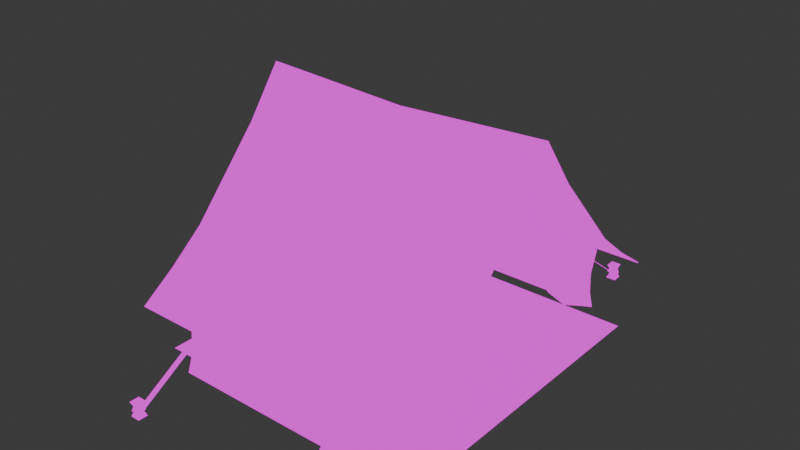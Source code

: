 # Source: Tent.blend  (saved by Blender 4.2.66; exported with 4.5.12 LTS)
import bpy
from mathutils import Matrix  # noqa: F401  (used for matrix-valued properties, if any)

bpy.ops.wm.read_factory_settings(use_empty=True)
scene = bpy.context.scene
scene.name = 'Scene'

# ---- collections
col_collection = bpy.data.collections.new('Collection'); scene.collection.children.link(col_collection)

# ---- images (referenced by path relative to the original .blend; pixels are not part of the script)
import os
ASSET_DIR = os.environ.get("B2B_ASSET_DIR", "")  # directory of the original .blend (textures are referenced by path, not embedded)
HERE = os.path.dirname(os.path.abspath(__file__))  # packed textures are extracted next to this script under _unpacked/

def load_image(name, relpath, width, height, colorspace="sRGB"):
    """Load a texture the original file referenced (path relative to the .blend, or extracted next to this script)."""
    p = next((c for c in (os.path.join(HERE, relpath), os.path.join(ASSET_DIR, relpath)) if relpath and os.path.exists(c)), "")
    if p:
        img = bpy.data.images.load(p, check_existing=True)
        img.name = name
    else:  # same state as the original file: an image datablock whose file is absent (Cycles renders it pink)
        img = bpy.data.images.new(name, width, height)
        img.source = "FILE"
        img.filepath = "//" + (relpath or name)
    img.colorspace_settings.name = colorspace
    return img
img_tent_png = load_image('Tent.png', 'Tent.png', 1024, 1024, 'sRGB')

# ---- materials (node trees are filled in below, after node groups)
mat_tent = bpy.data.materials.new('Tent')

# ---- node groups
ng_smooth_by_angle = bpy.data.node_groups.new('Smooth by Angle', 'GeometryNodeTree')
_s = ng_smooth_by_angle.interface.new_socket(name='Mesh', in_out='OUTPUT', socket_type='NodeSocketGeometry')
_s = ng_smooth_by_angle.interface.new_socket(name='Mesh', in_out='INPUT', socket_type='NodeSocketGeometry')
_s = ng_smooth_by_angle.interface.new_socket(name='Angle', in_out='INPUT', socket_type='NodeSocketFloat')
_s.subtype = 'ANGLE'
_s.default_value = 0.5236
_s.min_value = 0.0
_s.max_value = 3.142
_s.description = 'Maximum face angle for smooth edges'
_s = ng_smooth_by_angle.interface.new_socket(name='Ignore Sharpness', in_out='INPUT', socket_type='NodeSocketBool')
_s.force_non_field = True
ng_smooth_by_angle.description = 'Set the sharpness of mesh edges based on the angle between the neighboring faces'
ng_smooth_by_angle.is_modifier = True
_N = ng_smooth_by_angle.nodes; _L = ng_smooth_by_angle.links
n0 = _N.new('GeometryNodeSetShadeSmooth'); n0.name = 'Set Shade Smooth'; n0.location = (120, -80)
n0.domain = 'EDGE'
n1 = _N.new('GeometryNodeSetShadeSmooth'); n1.name = 'Set Shade Smooth.001'; n1.location = (300, -80)
n2 = _N.new('NodeGroupOutput'); n2.name = 'Group Output'; n2.location = (480, -80)
n3 = _N.new('GeometryNodeInputMeshEdgeAngle'); n3.name = 'Edge Angle'; n3.location = (-440, -240)
n4 = _N.new('NodeGroupInput'); n4.name = 'Group Input'; n4.location = (-80, -80)
n5 = _N.new('GeometryNodeInputEdgeSmooth'); n5.name = 'Is Edge Smooth'; n5.location = (-260, -120)
n6 = _N.new('GeometryNodeInputShadeSmooth'); n6.name = 'Is Shade Smooth'; n6.location = (-440, -397)
n7 = _N.new('FunctionNodeCompare'); n7.name = 'Compare'; n7.location = (-260, -260)
n7.operation = 'LESS_EQUAL'
n7.inputs[6].default_value = (0.0, 0.0, 0.0, 0.0)
n7.inputs[7].default_value = (0.0, 0.0, 0.0, 0.0)
n8 = _N.new('FunctionNodeBooleanMath'); n8.name = 'Boolean Math.001'; n8.location = (-80, -260)
n9 = _N.new('NodeGroupInput'); n9.name = 'Group Input.001'; n9.location = (-440, -329)
n10 = _N.new('NodeGroupInput'); n10.name = 'Group Input.002'; n10.location = (-259, -189)
n11 = _N.new('FunctionNodeBooleanMath'); n11.name = 'Boolean Math'; n11.location = (-80, -149)
n11.operation = 'OR'
n12 = _N.new('FunctionNodeBooleanMath'); n12.name = 'Boolean Math.002'; n12.location = (-260, -380)
n12.operation = 'OR'
n13 = _N.new('NodeGroupInput'); n13.name = 'Group Input.003'; n13.location = (-440, -460)
_L.new(n3.outputs[0], n7.inputs[0])
_L.new(n1.outputs[0], n2.inputs[0])
_L.new(n9.outputs[1], n7.inputs[1])
_L.new(n7.outputs[0], n8.inputs[0])
_L.new(n4.outputs[0], n0.inputs[0])
_L.new(n0.outputs[0], n1.inputs[0])
_L.new(n8.outputs[0], n0.inputs[2])
_L.new(n10.outputs[2], n11.inputs[1])
_L.new(n5.outputs[0], n11.inputs[0])
_L.new(n11.outputs[0], n0.inputs[1])
_L.new(n13.outputs[2], n12.inputs[1])
_L.new(n6.outputs[0], n12.inputs[0])
_L.new(n12.outputs[0], n8.inputs[1])
n2.is_active_output = True

# ---- material node trees
mat_tent.use_nodes = True; mat_tent.node_tree.nodes.clear()
_N = mat_tent.node_tree.nodes; _L = mat_tent.node_tree.links
n0 = _N.new('ShaderNodeOutputMaterial'); n0.name = 'Material Output'; n0.location = (300, 300)
n1 = _N.new('ShaderNodeTexImage'); n1.name = 'Image Texture'; n1.location = (11, 273)
n1.image = img_tent_png
n1.interpolation = 'Closest'
_L.new(n1.outputs[0], n0.inputs[0])
n0.is_active_output = True

# ---- world
world_world = bpy.data.worlds.new('World'); scene.world = world_world
world_world.use_nodes = True; world_world.node_tree.nodes.clear()
_N = world_world.node_tree.nodes; _L = world_world.node_tree.links
n0 = _N.new('ShaderNodeOutputWorld'); n0.name = 'World Output'; n0.location = (300, 300)
n1 = _N.new('ShaderNodeBackground'); n1.name = 'Background'; n1.location = (10, 300)
n1.inputs[0].default_value = (0.05088, 0.05088, 0.05088, 1.0)
_L.new(n1.outputs[0], n0.inputs[0])
n0.is_active_output = True
world_world.color = (0.05088, 0.05088, 0.05088)
world_world.sun_shadow_jitter_overblur = 0.0

# ---- meshes
me_plane = bpy.data.meshes.new('Plane')
me_plane.from_pydata([(1.5, -1.781, 0.5772), (0.0, -1.781, 0.5772), (0.0, 0.0002054, 2.339), (0.0, -1.069, 1.071), (0.0, -0.3561, 1.871), (1.5, 0.0002054, 2.414), (1.5, -1.425, 0.8286), (1.5, -1.069, 1.121), (1.5, -0.3561, 1.921), (0.0, -1.425, 0.7786), (0.0, -0.1779, 2.105), (1.5, -1.603, 0.7029), (0.0, -0.7124, 1.471), (0.75, -1.781, 0.5772), (1.5, -0.1779, 2.168), (1.5, -1.247, 0.9748), (1.5, -0.7124, 1.521), (0.75, -1.425, 0.8036), (0.0, -1.603, 0.6779), (0.0, -1.247, 0.9248), (0.75, 0.0002054, 2.377), (0.75, -1.069, 1.096), (0.75, -0.3561, 1.896), (0.75, -0.7124, 1.496), (0.75, -1.247, 0.9498), (0.75, -1.603, 0.6904), (0.75, -0.1779, 2.136)], [], [(26, 14, 5, 20), (25, 11, 6, 17), (24, 15, 7, 21), (23, 16, 8, 22), (12, 23, 22, 4), (3, 21, 23, 12), (21, 7, 16, 23), (19, 24, 21, 3), (9, 17, 24, 19), (17, 6, 15, 24), (18, 25, 17, 9), (1, 13, 25, 18), (13, 0, 11, 25), (10, 26, 20, 2), (4, 22, 26, 10), (22, 8, 14, 26)])
me_plane.polygons.foreach_set('use_smooth', [True] * 16)
_uv = me_plane.uv_layers.new(name='UVMap')
_uv.uv.foreach_set('vector', [0.3238, 0.06275, 0.4705, 0.05841, 0.4706, 0.0, 0.324, 0.005175, 0.3239, 0.4594, 0.4705, 0.4575, 0.4703, 0.4154, 0.3237, 0.4189, 0.3236, 0.3739, 0.4702, 0.3704, 0.4701, 0.3255, 0.3234, 0.329, 0.3235, 0.2247, 0.4702, 0.2212, 0.4703, 0.1168, 0.3236, 0.1203, 0.1769, 0.2281, 0.3235, 0.2247, 0.3236, 0.1203, 0.177, 0.1238, 0.1768, 0.3325, 0.3234, 0.329, 0.3235, 0.2247, 0.1769, 0.2281, 0.3234, 0.329, 0.4701, 0.3255, 0.4702, 0.2212, 0.3235, 0.2247, 0.1769, 0.3774, 0.3236, 0.3739, 0.3234, 0.329, 0.1768, 0.3325, 0.177, 0.4224, 0.3237, 0.4189, 0.3236, 0.3739, 0.1769, 0.3774, 0.3237, 0.4189, 0.4703, 0.4154, 0.4702, 0.3704, 0.3236, 0.3739, 0.1773, 0.4612, 0.3239, 0.4594, 0.3237, 0.4189, 0.177, 0.4224, 0.1775, 0.5, 0.3241, 0.4999, 0.3239, 0.4594, 0.1773, 0.4612, 0.3241, 0.4999, 0.4706, 0.4997, 0.4705, 0.4575, 0.3239, 0.4594, 0.1772, 0.06709, 0.3238, 0.06275, 0.324, 0.005175, 0.1773, 0.01035, 0.177, 0.1238, 0.3236, 0.1203, 0.3238, 0.06275, 0.1772, 0.06709, 0.3236, 0.1203, 0.4703, 0.1168, 0.4705, 0.05841, 0.3238, 0.06275])
me_plane.materials.append(mat_tent)
me_plane.update()
me_plane_001 = bpy.data.meshes.new('Plane.001')
me_plane_001.from_pydata([(1.106, -1.669, 0.633), (0.0, -1.669, 0.633), (1.106, 0.0002054, 2.394), (1.106, -1.069, 1.101), (1.106, -0.3561, 1.901), (0.0, -1.669, -0.01321), (1.106, 0.0002054, 1.81), (1.106, -1.669, -0.01321), (1.106, -1.123, 0.2622), (1.106, -0.8257, 0.532), (1.106, -0.4014, 1.068), (0.0, -1.601, 0.1861), (0.0, -1.589, 0.4081), (1.106, -1.589, 0.4081), (1.106, -1.601, 0.1861), (1.106, -0.1779, 2.148), (0.5531, -1.669, -0.01321), (1.106, -0.6136, 0.8), (1.106, -0.9741, 0.3971), (1.106, -1.396, 0.1245), (1.106, -0.2006, 1.439), (1.106, -0.7124, 1.501), (1.106, -1.369, 0.867), (1.106, -1.629, 0.5206), (0.0, -1.629, 0.5206), (1.106, -1.635, 0.08646), (0.5531, -1.669, 0.633), (1.106, 0.0002054, 2.102), (0.0, -1.635, 0.08646), (0.0, -1.595, 0.2971), (1.106, -1.595, 0.2971), (0.5531, -1.589, 0.4081), (0.5531, -1.601, 0.1861), (0.5531, -1.595, 0.2971), (0.5531, -1.629, 0.5206), (0.5531, -1.635, 0.08646)], [], [(35, 16, 7, 25), (34, 31, 13, 23), (33, 32, 14, 30), (9, 17, 10, 20, 6, 27, 2, 15, 4, 21, 3, 22, 0, 23, 13, 30, 14, 25, 7, 19, 8, 18), (31, 33, 30, 13), (12, 29, 33, 31), (29, 11, 32, 33), (26, 34, 23, 0), (1, 24, 34, 26), (24, 12, 31, 34), (32, 35, 25, 14), (11, 28, 35, 32), (28, 5, 16, 35)])
me_plane_001.polygons.foreach_set('use_smooth', [True] * 13)
_uv = me_plane_001.uv_layers.new(name='UVMap')
_uv.uv.foreach_set('vector', [0.0, 0.0, 0.0, 0.0, 0.0, 0.0, 0.0, 0.0, 0.0, 0.0, 0.0, 0.0, 0.0, 0.0, 0.0, 0.0, 0.0, 0.0, 0.0, 0.0, 0.0, 0.0, 0.0, 0.0, 0.0, 0.0, 0.0, 0.0, 0.0, 0.0, 0.0, 0.0, 0.0, 0.0, 0.0, 0.0, 0.0, 0.0, 0.0, 0.0, 0.0, 0.0, 0.0, 0.0, 0.0, 0.0, 0.0, 0.0, 0.0, 0.0, 0.0, 0.0, 0.0, 0.0, 0.0, 0.0, 0.0, 0.0, 0.0, 0.0, 0.0, 0.0, 0.0, 0.0, 0.0, 0.0, 0.0, 0.0, 0.0, 0.0, 0.0, 0.0, 0.0, 0.0, 0.0, 0.0, 0.0, 0.0, 0.0, 0.0, 0.0, 0.0, 0.0, 0.0, 0.0, 0.0, 0.0, 0.0, 0.0, 0.0, 0.0, 0.0, 0.0, 0.0, 0.0, 0.0, 0.0, 0.0, 0.0, 0.0, 0.0, 0.0, 0.0, 0.0, 0.0, 0.0, 0.0, 0.0, 0.0, 0.0, 0.0, 0.0, 0.0, 0.0, 0.0, 0.0, 0.0, 0.0, 0.0, 0.0, 0.0, 0.0, 0.0, 0.0, 0.0, 0.0, 0.0, 0.0, 0.0, 0.0, 0.0, 0.0, 0.0, 0.0, 0.0, 0.0, 0.0, 0.0, 0.0, 0.0])
me_plane_001.materials.append(mat_tent)
me_plane_001.update()
me_cube_001 = bpy.data.meshes.new('Cube.001')
me_cube_001.from_pydata([(0.85, -0.05819, 0.001688), (0.85, -0.05819, 2.252), (0.85, 0.04181, 0.001688), (0.85, 0.04181, 2.252), (0.95, -0.05819, 0.001688), (0.95, -0.05819, 2.252), (0.95, 0.04181, 0.001688), (0.95, 0.04181, 2.252), (0.85, -0.008189, 0.001688), (0.85, -0.05819, 1.127), (0.85, -0.008189, 2.252), (0.85, 0.04181, 1.127), (0.9, 0.04181, 0.001688), (0.9, 0.04181, 2.252), (0.95, 0.04181, 1.127), (0.95, -0.008189, 0.001688), (0.95, -0.008189, 2.252), (0.95, -0.05819, 1.127), (0.9, -0.05819, 0.001688), (0.9, -0.05819, 2.252), (0.9, -0.008189, 2.252), (0.9, -0.008189, 0.001688), (0.9, -0.05819, 1.127), (0.95, -0.008189, 1.127), (0.9, 0.04181, 1.127), (0.85, -0.008189, 1.127)], [], [(25, 10, 3, 11), (24, 13, 7, 14), (23, 16, 5, 17), (22, 19, 1, 9), (21, 15, 4, 18), (20, 10, 1, 19), (16, 20, 19, 5), (7, 13, 20, 16), (13, 3, 10, 20), (8, 21, 18, 0), (2, 12, 21, 8), (12, 6, 15, 21), (18, 22, 9, 0), (4, 17, 22, 18), (17, 5, 19, 22), (15, 23, 17, 4), (6, 14, 23, 15), (14, 7, 16, 23), (12, 24, 14, 6), (2, 11, 24, 12), (11, 3, 13, 24), (8, 25, 11, 2), (0, 9, 25, 8), (9, 1, 10, 25)])
me_cube_001.polygons.foreach_set('use_smooth', [True] * 24)
_uv = me_cube_001.uv_layers.new(name='UVMap')
_uv.uv.foreach_set('vector', [0.1623, 0.75, 0.1623, 0.5, 0.1734, 0.5, 0.1734, 0.75, 0.1178, 0.75, 0.1178, 0.5, 0.1289, 0.5, 0.1289, 0.75, 0.1845, 0.75, 0.1845, 0.5, 0.1956, 0.5, 0.1956, 0.75, 0.1401, 0.75, 0.1401, 0.5, 0.1512, 0.5, 0.1512, 0.75, 0.2067, 0.5111, 0.2067, 0.5222, 0.1956, 0.5222, 0.1956, 0.5111, 0.2067, 0.5333, 0.2067, 0.5444, 0.1956, 0.5444, 0.1956, 0.5333, 0.2067, 0.5222, 0.2067, 0.5333, 0.1956, 0.5333, 0.1956, 0.5222, 0.2178, 0.5222, 0.2178, 0.5333, 0.2067, 0.5333, 0.2067, 0.5222, 0.2178, 0.5333, 0.2178, 0.5444, 0.2067, 0.5444, 0.2067, 0.5333, 0.2067, 0.5, 0.2067, 0.5111, 0.1956, 0.5111, 0.1956, 0.5, 0.2178, 0.5, 0.2178, 0.5111, 0.2067, 0.5111, 0.2067, 0.5, 0.2178, 0.5111, 0.2178, 0.5222, 0.2067, 0.5222, 0.2067, 0.5111, 0.1401, 1.0, 0.1401, 0.75, 0.1512, 0.75, 0.1512, 1.0, 0.1289, 1.0, 0.1289, 0.75, 0.1401, 0.75, 0.1401, 1.0, 0.1289, 0.75, 0.1289, 0.5, 0.1401, 0.5, 0.1401, 0.75, 0.1845, 1.0, 0.1845, 0.75, 0.1956, 0.75, 0.1956, 1.0, 0.1734, 1.0, 0.1734, 0.75, 0.1845, 0.75, 0.1845, 1.0, 0.1734, 0.75, 0.1734, 0.5, 0.1845, 0.5, 0.1845, 0.75, 0.1178, 1.0, 0.1178, 0.75, 0.1289, 0.75, 0.1289, 1.0, 0.1067, 1.0, 0.1067, 0.75, 0.1178, 0.75, 0.1178, 1.0, 0.1067, 0.75, 0.1067, 0.5, 0.1178, 0.5, 0.1178, 0.75, 0.1623, 1.0, 0.1623, 0.75, 0.1734, 0.75, 0.1734, 1.0, 0.1512, 1.0, 0.1512, 0.75, 0.1623, 0.75, 0.1623, 1.0, 0.1512, 0.75, 0.1512, 0.5, 0.1623, 0.5, 0.1623, 0.75])
me_cube_001.materials.append(mat_tent)
me_cube_001.update()
me_plane_002 = bpy.data.meshes.new('Plane.002')
me_plane_002.from_pydata([(-1.5, -1.5, 0.001688), (1.5, -1.5, 0.001688), (-1.5, 1.5, 0.001688), (1.5, 1.5, 0.001688), (-1.5, 0.0, 0.001688), (0.0, -1.5, 0.001688), (1.5, 0.0, 0.001688), (0.0, 1.5, 0.001688), (0.0, 0.0, 0.001688)], [], [(8, 6, 3, 7), (4, 8, 7, 2), (0, 5, 8, 4), (5, 1, 6, 8)])
me_plane_002.polygons.foreach_set('use_smooth', [True] * 4)
_uv = me_plane_002.uv_layers.new(name='UVMap')
_uv.uv.foreach_set('vector', [0.75, 0.75, 0.75, 0.5, 1.0, 0.5, 1.0, 0.75, 0.75, 1.0, 0.75, 0.75, 1.0, 0.75, 1.0, 1.0, 0.5, 1.0, 0.5, 0.75, 0.75, 0.75, 0.75, 1.0, 0.5, 0.75, 0.5, 0.5, 0.75, 0.5, 0.75, 0.75])
me_plane_002.materials.append(mat_tent)
me_plane_002.update()
me_torus = bpy.data.meshes.new('Torus')
me_torus.from_pydata([(1.013, -2.35, 0.04669), (1.011, -2.35, 0.05294), (1.006, -2.35, 0.05751), (1.0, -2.35, 0.05919), (0.9937, -2.35, 0.05751), (0.9892, -2.35, 0.05294), (0.9875, -2.35, 0.04669), (0.9892, -2.35, 0.04044), (0.9937, -2.35, 0.03586), (1.0, -2.35, 0.03419), (1.006, -2.35, 0.03586), (1.011, -2.35, 0.04044), (0.9693, -2.291, 0.04669), (0.9655, -2.302, 0.05919), (0.9635, -2.308, 0.05751), (0.9621, -2.313, 0.05294), (0.9616, -2.314, 0.04669), (0.9621, -2.313, 0.04044), (0.9635, -2.308, 0.03586), (0.9655, -2.302, 0.03419), (0.9674, -2.297, 0.03586), (0.9688, -2.292, 0.04044), (0.8994, -2.313, 0.04669), (0.9095, -2.321, 0.05919), (0.9146, -2.324, 0.05751), (0.9183, -2.327, 0.05294), (0.9197, -2.328, 0.04669), (0.9183, -2.327, 0.04044), (0.9146, -2.324, 0.03586), (0.9095, -2.321, 0.03419), (0.9045, -2.317, 0.03586), (0.9008, -2.314, 0.04044), (0.8994, -2.387, 0.04669), (0.9008, -2.386, 0.05294), (0.9045, -2.383, 0.05751), (0.9095, -2.379, 0.05919), (0.9146, -2.376, 0.05751), (0.9183, -2.373, 0.05294), (0.9197, -2.372, 0.04669), (0.9183, -2.373, 0.04044), (0.9146, -2.376, 0.03586), (0.9095, -2.379, 0.03419), (0.9045, -2.383, 0.03586), (0.9008, -2.386, 0.04044), (0.9693, -2.409, 0.04669), (0.9688, -2.408, 0.05294), (0.9674, -2.403, 0.05751), (0.9655, -2.398, 0.05919), (0.9635, -2.392, 0.05751), (0.9621, -2.387, 0.05294), (0.9616, -2.386, 0.04669), (0.9621, -2.387, 0.04044), (0.9635, -2.392, 0.03586), (0.9655, -2.398, 0.03419), (0.9674, -2.403, 0.03586), (0.9688, -2.408, 0.04044), (0.9674, -2.297, 0.05751), (0.9688, -2.292, 0.05294), (0.9008, -2.314, 0.05294), (0.9045, -2.317, 0.05751), (0.869, -1.643, 0.5768), (0.8676, -1.647, 0.5814), (0.801, -1.665, 0.5768), (0.8047, -1.668, 0.5814), (1.012, -2.35, 0.04981), (0.9909, -2.32, 0.04669), (1.009, -2.35, 0.05523), (1.003, -2.35, 0.05835), (0.9827, -2.326, 0.05919), (0.9969, -2.35, 0.05835), (0.9645, -2.305, 0.05835), (0.9786, -2.329, 0.05751), (0.9915, -2.35, 0.05523), (0.9628, -2.311, 0.05523), (0.9756, -2.331, 0.05294), (0.9883, -2.35, 0.04981), (0.9618, -2.314, 0.04981), (0.9745, -2.332, 0.04669), (0.9883, -2.35, 0.04356), (0.9618, -2.314, 0.04356), (0.9756, -2.331, 0.04044), (0.9915, -2.35, 0.03815), (0.9628, -2.311, 0.03815), (0.9786, -2.329, 0.03586), (0.9969, -2.35, 0.03503), (0.9645, -2.305, 0.03503), (0.9827, -2.326, 0.03419), (1.003, -2.35, 0.03503), (0.9664, -2.299, 0.03503), (0.9868, -2.323, 0.03586), (1.009, -2.35, 0.03815), (0.9681, -2.294, 0.03815), (0.9898, -2.321, 0.04044), (1.012, -2.35, 0.04356), (0.9691, -2.291, 0.04356), (0.9344, -2.302, 0.04669), (0.9375, -2.312, 0.05919), (0.9121, -2.322, 0.05835), (0.9391, -2.316, 0.05751), (0.9165, -2.326, 0.05523), (0.9402, -2.32, 0.05294), (0.919, -2.327, 0.04981), (0.9406, -2.321, 0.04669), (0.919, -2.327, 0.04356), (0.9402, -2.32, 0.04044), (0.9165, -2.326, 0.03815), (0.9391, -2.316, 0.03586), (0.9121, -2.322, 0.03503), (0.9375, -2.312, 0.03419), (0.907, -2.319, 0.03503), (0.9359, -2.307, 0.03586), (0.9026, -2.316, 0.03815), (0.9348, -2.303, 0.04044), (0.9001, -2.314, 0.04356), (0.8994, -2.35, 0.04669), (0.9001, -2.386, 0.04981), (0.9026, -2.384, 0.05523), (0.907, -2.381, 0.05835), (0.9095, -2.35, 0.05919), (0.9121, -2.378, 0.05835), (0.9146, -2.35, 0.05751), (0.9165, -2.374, 0.05523), (0.9183, -2.35, 0.05294), (0.919, -2.373, 0.04981), (0.9197, -2.35, 0.04669), (0.919, -2.373, 0.04356), (0.9183, -2.35, 0.04044), (0.9165, -2.374, 0.03815), (0.9146, -2.35, 0.03586), (0.9121, -2.378, 0.03503), (0.9095, -2.35, 0.03419), (0.907, -2.381, 0.03503), (0.9045, -2.35, 0.03586), (0.9026, -2.384, 0.03815), (0.9008, -2.35, 0.04044), (0.9001, -2.386, 0.04356), (0.9344, -2.398, 0.04669), (0.9691, -2.409, 0.04981), (0.9348, -2.397, 0.05294), (0.9681, -2.406, 0.05523), (0.9359, -2.393, 0.05751), (0.9664, -2.401, 0.05835), (0.9375, -2.388, 0.05919), (0.9645, -2.395, 0.05835), (0.9391, -2.384, 0.05751), (0.9628, -2.389, 0.05523), (0.9402, -2.38, 0.05294), (0.9618, -2.386, 0.04981), (0.9406, -2.379, 0.04669), (0.9618, -2.386, 0.04356), (0.9402, -2.38, 0.04044), (0.9628, -2.389, 0.03815), (0.9391, -2.384, 0.03586), (0.9645, -2.395, 0.03503), (0.9375, -2.388, 0.03419), (0.9664, -2.401, 0.03503), (0.9359, -2.393, 0.03586), (0.9681, -2.406, 0.03815), (0.9348, -2.397, 0.04044), (0.9691, -2.409, 0.04356), (0.9909, -2.38, 0.04669), (0.9898, -2.379, 0.05294), (0.9868, -2.377, 0.05751), (0.9827, -2.374, 0.05919), (0.9786, -2.371, 0.05751), (0.9756, -2.369, 0.05294), (0.9745, -2.368, 0.04669), (0.9756, -2.369, 0.04044), (0.9786, -2.371, 0.03586), (0.9827, -2.374, 0.03419), (0.9868, -2.377, 0.03586), (0.9898, -2.379, 0.04044), (0.8683, -1.645, 0.5791), (0.835, -1.654, 0.5768), (0.8029, -1.666, 0.5791), (0.8362, -1.658, 0.5814), (0.9691, -2.291, 0.04981), (0.9898, -2.321, 0.05294), (0.9681, -2.294, 0.05523), (0.9868, -2.323, 0.05751), (0.9664, -2.299, 0.05835), (0.9001, -2.314, 0.04981), (0.9348, -2.303, 0.05294), (0.9026, -2.316, 0.05523), (0.9359, -2.307, 0.05751), (0.907, -2.319, 0.05835), (0.9008, -2.35, 0.05294), (0.9045, -2.35, 0.05751), (0.9175, -1.972, 0.3194), (0.8546, -1.992, 0.3194), (0.8509, -1.99, 0.3149), (0.9189, -1.968, 0.3149), (0.9182, -1.97, 0.3172), (0.8528, -1.991, 0.3172), (0.8849, -1.979, 0.3149), (0.8356, -1.656, 0.5791), (0.8861, -1.982, 0.3194), (0.9904, -2.379, 0.04356), (0.9883, -2.378, 0.03815), (0.9848, -2.375, 0.03503), (0.9807, -2.372, 0.03503), (0.9771, -2.37, 0.03815), (0.9751, -2.368, 0.04356), (0.9751, -2.368, 0.04981), (0.9771, -2.37, 0.05523), (0.9807, -2.372, 0.05835), (0.9848, -2.375, 0.05835), (0.9883, -2.378, 0.05523), (0.9904, -2.379, 0.04981), (0.9346, -2.397, 0.04356), (0.9354, -2.395, 0.03815), (0.9367, -2.391, 0.03503), (0.9383, -2.386, 0.03503), (0.9396, -2.382, 0.03815), (0.9404, -2.379, 0.04356), (0.9404, -2.379, 0.04981), (0.9396, -2.382, 0.05523), (0.9383, -2.386, 0.05835), (0.9367, -2.391, 0.05835), (0.9354, -2.395, 0.05523), (0.9346, -2.397, 0.04981), (0.9001, -2.35, 0.04356), (0.9026, -2.35, 0.03815), (0.907, -2.35, 0.03503), (0.9121, -2.35, 0.03503), (0.9165, -2.35, 0.03815), (0.919, -2.35, 0.04356), (0.919, -2.35, 0.04981), (0.9165, -2.35, 0.05523), (0.9121, -2.35, 0.05835), (0.907, -2.35, 0.05835), (0.9026, -2.35, 0.05523), (0.9001, -2.35, 0.04981), (0.9346, -2.303, 0.04356), (0.9354, -2.305, 0.03815), (0.9367, -2.309, 0.03503), (0.9383, -2.314, 0.03503), (0.9396, -2.318, 0.03815), (0.9404, -2.321, 0.04356), (0.9404, -2.321, 0.04981), (0.9396, -2.318, 0.05523), (0.9383, -2.314, 0.05835), (0.9367, -2.309, 0.05835), (0.9346, -2.303, 0.04981), (0.9904, -2.321, 0.04356), (0.9883, -2.322, 0.03815), (0.9848, -2.325, 0.03503), (0.9807, -2.328, 0.03503), (0.9771, -2.33, 0.03815), (0.9751, -2.332, 0.04356), (0.9751, -2.332, 0.04981), (0.9771, -2.33, 0.05523), (0.9807, -2.328, 0.05835), (0.9848, -2.325, 0.05835), (0.9883, -2.322, 0.05523), (0.9904, -2.321, 0.04981)], [], [(255, 176, 57, 177), (254, 178, 56, 179), (253, 180, 13, 68), (252, 70, 14, 71), (251, 73, 15, 74), (250, 76, 16, 77), (249, 79, 17, 80), (248, 82, 18, 83), (247, 85, 19, 86), (246, 88, 20, 89), (245, 91, 21, 92), (244, 94, 12, 65), (243, 181, 58, 182), (242, 185, 23, 96), (241, 97, 24, 98), (240, 99, 25, 100), (239, 101, 26, 102), (238, 103, 27, 104), (237, 105, 28, 106), (236, 107, 29, 108), (235, 109, 30, 110), (234, 111, 31, 112), (233, 113, 22, 95), (232, 115, 33, 186), (231, 116, 34, 187), (230, 117, 35, 118), (229, 119, 36, 120), (228, 121, 37, 122), (227, 123, 38, 124), (226, 125, 39, 126), (225, 127, 40, 128), (224, 129, 41, 130), (223, 131, 42, 132), (222, 133, 43, 134), (221, 135, 32, 114), (220, 137, 45, 138), (219, 139, 46, 140), (218, 141, 47, 142), (217, 143, 48, 144), (216, 145, 49, 146), (215, 147, 50, 148), (214, 149, 51, 150), (213, 151, 52, 152), (212, 153, 53, 154), (211, 155, 54, 156), (210, 157, 55, 158), (209, 159, 44, 136), (208, 64, 1, 161), (207, 66, 2, 162), (206, 67, 3, 163), (205, 69, 4, 164), (204, 72, 5, 165), (203, 75, 6, 166), (202, 78, 7, 167), (201, 81, 8, 168), (200, 84, 9, 169), (199, 87, 10, 170), (198, 90, 11, 171), (197, 93, 0, 160), (196, 188, 61, 175), (195, 174, 63, 175), (194, 190, 62, 173), (193, 189, 63, 174), (192, 191, 60, 172), (188, 192, 172, 61), (56, 178, 192, 188), (178, 57, 191, 192), (190, 193, 174, 62), (58, 183, 193, 190), (183, 59, 189, 193), (191, 194, 173, 60), (57, 182, 194, 191), (182, 58, 190, 194), (172, 195, 175, 61), (60, 173, 195, 172), (173, 62, 174, 195), (189, 196, 175, 63), (59, 184, 196, 189), (184, 56, 188, 196), (159, 197, 160, 44), (55, 171, 197, 159), (171, 11, 93, 197), (157, 198, 171, 55), (54, 170, 198, 157), (170, 10, 90, 198), (155, 199, 170, 54), (53, 169, 199, 155), (169, 9, 87, 199), (153, 200, 169, 53), (52, 168, 200, 153), (168, 8, 84, 200), (151, 201, 168, 52), (51, 167, 201, 151), (167, 7, 81, 201), (149, 202, 167, 51), (50, 166, 202, 149), (166, 6, 78, 202), (147, 203, 166, 50), (49, 165, 203, 147), (165, 5, 75, 203), (145, 204, 165, 49), (48, 164, 204, 145), (164, 4, 72, 204), (143, 205, 164, 48), (47, 163, 205, 143), (163, 3, 69, 205), (141, 206, 163, 47), (46, 162, 206, 141), (162, 2, 67, 206), (139, 207, 162, 46), (45, 161, 207, 139), (161, 1, 66, 207), (137, 208, 161, 45), (44, 160, 208, 137), (160, 0, 64, 208), (135, 209, 136, 32), (43, 158, 209, 135), (158, 55, 159, 209), (133, 210, 158, 43), (42, 156, 210, 133), (156, 54, 157, 210), (131, 211, 156, 42), (41, 154, 211, 131), (154, 53, 155, 211), (129, 212, 154, 41), (40, 152, 212, 129), (152, 52, 153, 212), (127, 213, 152, 40), (39, 150, 213, 127), (150, 51, 151, 213), (125, 214, 150, 39), (38, 148, 214, 125), (148, 50, 149, 214), (123, 215, 148, 38), (37, 146, 215, 123), (146, 49, 147, 215), (121, 216, 146, 37), (36, 144, 216, 121), (144, 48, 145, 216), (119, 217, 144, 36), (35, 142, 217, 119), (142, 47, 143, 217), (117, 218, 142, 35), (34, 140, 218, 117), (140, 46, 141, 218), (116, 219, 140, 34), (33, 138, 219, 116), (138, 45, 139, 219), (115, 220, 138, 33), (32, 136, 220, 115), (136, 44, 137, 220), (113, 221, 114, 22), (31, 134, 221, 113), (134, 43, 135, 221), (111, 222, 134, 31), (30, 132, 222, 111), (132, 42, 133, 222), (109, 223, 132, 30), (29, 130, 223, 109), (130, 41, 131, 223), (107, 224, 130, 29), (28, 128, 224, 107), (128, 40, 129, 224), (105, 225, 128, 28), (27, 126, 225, 105), (126, 39, 127, 225), (103, 226, 126, 27), (26, 124, 226, 103), (124, 38, 125, 226), (101, 227, 124, 26), (25, 122, 227, 101), (122, 37, 123, 227), (99, 228, 122, 25), (24, 120, 228, 99), (120, 36, 121, 228), (97, 229, 120, 24), (23, 118, 229, 97), (118, 35, 119, 229), (185, 230, 118, 23), (59, 187, 230, 185), (187, 34, 117, 230), (183, 231, 187, 59), (58, 186, 231, 183), (186, 33, 116, 231), (181, 232, 186, 58), (22, 114, 232, 181), (114, 32, 115, 232), (94, 233, 95, 12), (21, 112, 233, 94), (112, 31, 113, 233), (91, 234, 112, 21), (20, 110, 234, 91), (110, 30, 111, 234), (88, 235, 110, 20), (19, 108, 235, 88), (108, 29, 109, 235), (85, 236, 108, 19), (18, 106, 236, 85), (106, 28, 107, 236), (82, 237, 106, 18), (17, 104, 237, 82), (104, 27, 105, 237), (79, 238, 104, 17), (16, 102, 238, 79), (102, 26, 103, 238), (76, 239, 102, 16), (15, 100, 239, 76), (100, 25, 101, 239), (73, 240, 100, 15), (14, 98, 240, 73), (98, 24, 99, 240), (70, 241, 98, 14), (13, 96, 241, 70), (96, 23, 97, 241), (180, 242, 96, 13), (56, 184, 242, 180), (184, 59, 185, 242), (176, 243, 182, 57), (12, 95, 243, 176), (95, 22, 181, 243), (93, 244, 65, 0), (11, 92, 244, 93), (92, 21, 94, 244), (90, 245, 92, 11), (10, 89, 245, 90), (89, 20, 91, 245), (87, 246, 89, 10), (9, 86, 246, 87), (86, 19, 88, 246), (84, 247, 86, 9), (8, 83, 247, 84), (83, 18, 85, 247), (81, 248, 83, 8), (7, 80, 248, 81), (80, 17, 82, 248), (78, 249, 80, 7), (6, 77, 249, 78), (77, 16, 79, 249), (75, 250, 77, 6), (5, 74, 250, 75), (74, 15, 76, 250), (72, 251, 74, 5), (4, 71, 251, 72), (71, 14, 73, 251), (69, 252, 71, 4), (3, 68, 252, 69), (68, 13, 70, 252), (67, 253, 68, 3), (2, 179, 253, 67), (179, 56, 180, 253), (66, 254, 179, 2), (1, 177, 254, 66), (177, 57, 178, 254), (64, 255, 177, 1), (0, 65, 255, 64), (65, 12, 176, 255)])
me_torus.polygons.foreach_set('use_smooth', [True] * 256)
_uv = me_torus.uv_layers.new(name='UVMap')
_uv.uv.foreach_set('vector', [0.9792, 0.2661, 0.9806, 0.2817, 0.9789, 0.2813, 0.9775, 0.2659, 0.9862, 0.07384, 0.9937, 0.08909, 0.9919, 0.08909, 0.9847, 0.07443, 0.9836, 0.07525, 0.9904, 0.08909, 0.9889, 0.08909, 0.9825, 0.07606, 0.9574, 0.01194, 0.9695, 0.0166, 0.9681, 0.01761, 0.9568, 0.01325, 0.98, 0.2948, 0.9823, 0.2834, 0.9836, 0.2846, 0.9814, 0.2954, 0.9832, 0.2956, 0.9853, 0.285, 0.987, 0.2855, 0.9849, 0.2959, 0.9864, 0.2957, 0.9886, 0.2851, 0.9902, 0.2847, 0.988, 0.2956, 0.9862, 0.1337, 0.9809, 0.1445, 0.9791, 0.1445, 0.9847, 0.1331, 0.9836, 0.1322, 0.9776, 0.1445, 0.9761, 0.1445, 0.9825, 0.1314, 0.9491, 0.1184, 0.9629, 0.1131, 0.9643, 0.1141, 0.9497, 0.1197, 0.9857, 0.2653, 0.987, 0.2801, 0.9857, 0.2813, 0.9843, 0.2659, 0.9826, 0.2661, 0.984, 0.2818, 0.9823, 0.2822, 0.9809, 0.2663, 0.9776, 0.4092, 0.9776, 0.3913, 0.979, 0.3911, 0.979, 0.4088, 0.9836, 0.1029, 0.9768, 0.1168, 0.9761, 0.1151, 0.9825, 0.1021, 0.9695, 0.0317, 0.9695, 0.04679, 0.9681, 0.04579, 0.9681, 0.0317, 0.9666, 0.0317, 0.9666, 0.04505, 0.965, 0.04431, 0.965, 0.0317, 0.9638, 0.0317, 0.9638, 0.04404, 0.9626, 0.04378, 0.9626, 0.0317, 0.9891, 0.1544, 0.9941, 0.1644, 0.9927, 0.1649, 0.9877, 0.1547, 0.9862, 0.1553, 0.9915, 0.1661, 0.9903, 0.1673, 0.9847, 0.1559, 0.9836, 0.1567, 0.9896, 0.1689, 0.9889, 0.1705, 0.9825, 0.1575, 0.9629, 0.09596, 0.9629, 0.07885, 0.9643, 0.07785, 0.9643, 0.09596, 0.9658, 0.09596, 0.9658, 0.07711, 0.9674, 0.07637, 0.9674, 0.09596, 0.9686, 0.09596, 0.9686, 0.0761, 0.9698, 0.07584, 0.9698, 0.09596, 0.905, 0.4809, 0.8942, 0.4975, 0.8929, 0.4963, 0.9035, 0.4799, 0.9022, 0.4792, 0.892, 0.4949, 0.8911, 0.4935, 0.901, 0.4784, 0.9581, 0.05409, 0.9443, 0.05938, 0.945, 0.05775, 0.958, 0.05278, 0.9574, 0.05146, 0.9452, 0.05612, 0.9454, 0.0545, 0.9568, 0.05014, 0.9773, 0.3417, 0.9773, 0.3284, 0.9784, 0.3291, 0.9784, 0.3418, 0.98, 0.3418, 0.98, 0.3294, 0.9817, 0.3297, 0.9817, 0.3418, 0.9834, 0.3418, 0.9834, 0.3294, 0.9852, 0.3292, 0.9852, 0.3418, 0.9866, 0.3418, 0.9866, 0.3284, 0.9879, 0.3276, 0.9879, 0.3417, 0.9484, 0.0762, 0.9363, 0.07154, 0.9356, 0.06991, 0.9485, 0.07488, 0.9491, 0.07357, 0.9354, 0.06828, 0.9352, 0.06665, 0.9497, 0.07225, 0.9507, 0.07129, 0.9355, 0.06546, 0.9358, 0.06427, 0.9516, 0.07032, 0.9077, 0.4828, 0.8969, 0.4993, 0.8955, 0.4986, 0.9064, 0.4819, 0.9307, 0.04776, 0.9209, 0.0317, 0.9222, 0.0317, 0.9319, 0.04755, 0.9333, 0.04695, 0.9239, 0.0317, 0.9256, 0.0317, 0.9346, 0.04635, 0.9358, 0.04554, 0.9273, 0.0317, 0.929, 0.0317, 0.937, 0.04473, 0.9871, 0.1862, 0.992, 0.2005, 0.9905, 0.1999, 0.9859, 0.1866, 0.9844, 0.1871, 0.9887, 0.1997, 0.987, 0.1996, 0.9829, 0.1876, 0.9815, 0.1881, 0.9854, 0.1998, 0.9839, 0.2, 0.98, 0.1886, 0.9338, 0.08598, 0.9277, 0.09596, 0.9264, 0.09596, 0.9327, 0.08576, 0.9313, 0.08516, 0.9247, 0.09596, 0.9229, 0.09596, 0.93, 0.08457, 0.9288, 0.08375, 0.9213, 0.09596, 0.9196, 0.09596, 0.9276, 0.08294, 0.9918, 0.02138, 0.9842, 0.03674, 0.9826, 0.03709, 0.9906, 0.02082, 0.9892, 0.02011, 0.9809, 0.03704, 0.9791, 0.03699, 0.9877, 0.0194, 0.9864, 0.01874, 0.9776, 0.03657, 0.9761, 0.03614, 0.985, 0.01807, 0.9792, 0.234, 0.9778, 0.2505, 0.9761, 0.2504, 0.9775, 0.2342, 0.9333, 0.01644, 0.9426, 0.001192, 0.9436, 0.002384, 0.9346, 0.01704, 0.9358, 0.01786, 0.9443, 0.004013, 0.945, 0.005641, 0.937, 0.01867, 0.9843, 0.208, 0.9766, 0.2155, 0.9761, 0.214, 0.9833, 0.207, 0.98, 0.3163, 0.9777, 0.3063, 0.9793, 0.3062, 0.9814, 0.3157, 0.9832, 0.3155, 0.981, 0.3062, 0.9828, 0.3062, 0.9849, 0.3153, 0.9864, 0.3156, 0.9843, 0.3063, 0.9858, 0.3064, 0.988, 0.3159, 0.9313, 0.1068, 0.938, 0.1176, 0.937, 0.1188, 0.93, 0.1074, 0.9288, 0.1082, 0.9363, 0.1204, 0.9356, 0.122, 0.9276, 0.109, 0.9918, 0.04633, 0.9993, 0.05592, 0.9986, 0.05739, 0.9906, 0.04724, 0.9857, 0.2348, 0.9843, 0.2504, 0.9829, 0.2505, 0.9843, 0.2342, 0.9826, 0.234, 0.9812, 0.2505, 0.9794, 0.2505, 0.9809, 0.2338, 0.8736, 0.2362, 0.856, 0.2317, 0.856, 0.0, 0.8736, 0.004484, 0.9777, 0.3733, 0.9777, 0.3564, 0.9793, 0.3569, 0.9793, 0.3732, 0.837, 0.2366, 0.818, 0.2414, 0.818, 0.009698, 0.837, 0.004849, 0.9026, 0.2318, 0.901, 0.2316, 0.8911, 1.639e-07, 0.8928, 0.0001554, 0.9745, 0.2321, 0.9728, 0.2319, 0.9728, 1.639e-07, 0.9745, 0.0002431, 0.9761, 0.2323, 0.9745, 0.2321, 0.9745, 0.0002431, 0.9761, 0.0004861, 0.9761, 0.4642, 0.9745, 0.464, 0.9745, 0.2321, 0.9761, 0.2323, 0.9745, 0.464, 0.9728, 0.4637, 0.9728, 0.2319, 0.9745, 0.2321, 0.9043, 0.232, 0.9026, 0.2318, 0.8928, 0.0001554, 0.8945, 0.0003107, 0.9142, 0.4636, 0.9125, 0.4634, 0.9026, 0.2318, 0.9043, 0.232, 0.9125, 0.4634, 0.9108, 0.4633, 0.901, 0.2316, 0.9026, 0.2318, 0.856, 0.2317, 0.837, 0.2366, 0.837, 0.004849, 0.856, 1.341e-07, 0.856, 0.4635, 0.837, 0.4683, 0.837, 0.2366, 0.856, 0.2317, 0.837, 0.4683, 0.818, 0.4732, 0.818, 0.2414, 0.837, 0.2366, 0.9777, 0.3903, 0.9777, 0.3733, 0.9793, 0.3732, 0.9793, 0.3896, 0.9761, 0.3911, 0.9761, 0.3735, 0.9777, 0.3733, 0.9777, 0.3903, 0.9761, 0.3735, 0.9761, 0.3558, 0.9777, 0.3564, 0.9777, 0.3733, 0.8911, 0.2407, 0.8736, 0.2362, 0.8736, 0.004484, 0.8911, 0.008969, 0.8911, 0.4724, 0.8736, 0.4679, 0.8736, 0.2362, 0.8911, 0.2407, 0.8736, 0.4679, 0.856, 0.4635, 0.856, 0.2317, 0.8736, 0.2362, 0.984, 0.2175, 0.9826, 0.234, 0.9809, 0.2338, 0.9823, 0.2171, 0.9857, 0.218, 0.9843, 0.2342, 0.9826, 0.234, 0.984, 0.2175, 0.9843, 0.2342, 0.9829, 0.2505, 0.9812, 0.2505, 0.9826, 0.234, 0.987, 0.2192, 0.9857, 0.2348, 0.9843, 0.2342, 0.9857, 0.218, 0.9883, 0.2203, 0.987, 0.2354, 0.9857, 0.2348, 0.987, 0.2192, 0.987, 0.2354, 0.9857, 0.2504, 0.9843, 0.2504, 0.9857, 0.2348, 0.9842, 0.03674, 0.9918, 0.04633, 0.9906, 0.04724, 0.9826, 0.03709, 0.9858, 0.0364, 0.9929, 0.04543, 0.9918, 0.04633, 0.9842, 0.03674, 0.9929, 0.04543, 1.0, 0.05445, 0.9993, 0.05592, 0.9918, 0.04633, 0.9213, 0.09596, 0.9288, 0.1082, 0.9276, 0.109, 0.9196, 0.09596, 0.9229, 0.09596, 0.93, 0.1074, 0.9288, 0.1082, 0.9213, 0.09596, 0.93, 0.1074, 0.937, 0.1188, 0.9363, 0.1204, 0.9288, 0.1082, 0.9247, 0.09596, 0.9313, 0.1068, 0.93, 0.1074, 0.9229, 0.09596, 0.9264, 0.09596, 0.9327, 0.1062, 0.9313, 0.1068, 0.9247, 0.09596, 0.9327, 0.1062, 0.9389, 0.1164, 0.938, 0.1176, 0.9313, 0.1068, 0.9886, 0.3249, 0.9864, 0.3156, 0.988, 0.3159, 0.9902, 0.3254, 0.987, 0.3244, 0.9849, 0.3153, 0.9864, 0.3156, 0.9886, 0.3249, 0.9849, 0.3153, 0.9828, 0.3062, 0.9843, 0.3063, 0.9864, 0.3156, 0.9853, 0.3248, 0.9832, 0.3155, 0.9849, 0.3153, 0.987, 0.3244, 0.9836, 0.3252, 0.9814, 0.3157, 0.9832, 0.3155, 0.9853, 0.3248, 0.9814, 0.3157, 0.9793, 0.3062, 0.981, 0.3062, 0.9832, 0.3155, 0.9823, 0.3264, 0.98, 0.3163, 0.9814, 0.3157, 0.9836, 0.3252, 0.981, 0.3276, 0.9786, 0.317, 0.98, 0.3163, 0.9823, 0.3264, 0.9786, 0.317, 0.9761, 0.3064, 0.9777, 0.3063, 0.98, 0.3163, 0.992, 0.2005, 0.9843, 0.208, 0.9833, 0.207, 0.9905, 0.1999, 0.9935, 0.201, 0.9853, 0.209, 0.9843, 0.208, 0.992, 0.2005, 0.9853, 0.209, 0.9772, 0.2171, 0.9766, 0.2155, 0.9843, 0.208, 0.9273, 0.0317, 0.9358, 0.01786, 0.937, 0.01867, 0.929, 0.0317, 0.9256, 0.0317, 0.9346, 0.01704, 0.9358, 0.01786, 0.9273, 0.0317, 0.9346, 0.01704, 0.9436, 0.002384, 0.9443, 0.004013, 0.9358, 0.01786, 0.9239, 0.0317, 0.9333, 0.01644, 0.9346, 0.01704, 0.9256, 0.0317, 0.9222, 0.0317, 0.9319, 0.01585, 0.9333, 0.01644, 0.9239, 0.0317, 0.9319, 0.01585, 0.9416, 1.192e-07, 0.9426, 0.001192, 0.9333, 0.01644, 0.9806, 0.2175, 0.9792, 0.234, 0.9775, 0.2342, 0.9789, 0.2179, 0.9823, 0.2171, 0.9809, 0.2338, 0.9792, 0.234, 0.9806, 0.2175, 0.9809, 0.2338, 0.9794, 0.2505, 0.9778, 0.2505, 0.9792, 0.234, 0.9951, 0.000909, 0.9864, 0.01874, 0.985, 0.01807, 0.9939, 1.639e-07, 0.9964, 0.001818, 0.9877, 0.0194, 0.9864, 0.01874, 0.9951, 0.000909, 0.9877, 0.0194, 0.9791, 0.03699, 0.9776, 0.03657, 0.9864, 0.01874, 0.9975, 0.003188, 0.9892, 0.02011, 0.9877, 0.0194, 0.9964, 0.001818, 0.9986, 0.004559, 0.9906, 0.02082, 0.9892, 0.02011, 0.9975, 0.003188, 0.9906, 0.02082, 0.9826, 0.03709, 0.9809, 0.03704, 0.9892, 0.02011, 0.9993, 0.006024, 0.9918, 0.02138, 0.9906, 0.02082, 0.9986, 0.004559, 1.0, 0.007488, 0.9929, 0.02194, 0.9918, 0.02138, 0.9993, 0.006024, 0.9929, 0.02194, 0.9858, 0.0364, 0.9842, 0.03674, 0.9918, 0.02138, 0.9363, 0.07154, 0.9288, 0.08375, 0.9276, 0.08294, 0.9356, 0.06991, 0.937, 0.07317, 0.93, 0.08457, 0.9288, 0.08375, 0.9363, 0.07154, 0.93, 0.08457, 0.9229, 0.09596, 0.9213, 0.09596, 0.9288, 0.08375, 0.938, 0.07436, 0.9313, 0.08516, 0.93, 0.08457, 0.937, 0.07317, 0.9389, 0.07555, 0.9327, 0.08576, 0.9313, 0.08516, 0.938, 0.07436, 0.9327, 0.08576, 0.9264, 0.09596, 0.9247, 0.09596, 0.9313, 0.08516, 0.94, 0.07599, 0.9338, 0.08598, 0.9327, 0.08576, 0.9389, 0.07555, 0.941, 0.07642, 0.935, 0.08619, 0.9338, 0.08598, 0.94, 0.07599, 0.935, 0.08619, 0.929, 0.09596, 0.9277, 0.09596, 0.9338, 0.08598, 0.9775, 0.1764, 0.9815, 0.1881, 0.98, 0.1886, 0.9761, 0.1772, 0.9788, 0.1757, 0.9829, 0.1876, 0.9815, 0.1881, 0.9775, 0.1764, 0.9829, 0.1876, 0.987, 0.1996, 0.9854, 0.1998, 0.9815, 0.1881, 0.9801, 0.1745, 0.9844, 0.1871, 0.9829, 0.1876, 0.9788, 0.1757, 0.9814, 0.1732, 0.9859, 0.1866, 0.9844, 0.1871, 0.9801, 0.1745, 0.9859, 0.1866, 0.9905, 0.1999, 0.9887, 0.1997, 0.9844, 0.1871, 0.9823, 0.1719, 0.9871, 0.1862, 0.9859, 0.1866, 0.9814, 0.1732, 0.9832, 0.1705, 0.9884, 0.1858, 0.9871, 0.1862, 0.9823, 0.1719, 0.9884, 0.1858, 0.9935, 0.201, 0.992, 0.2005, 0.9871, 0.1862, 0.9443, 0.05938, 0.9358, 0.04554, 0.937, 0.04473, 0.945, 0.05775, 0.9436, 0.06101, 0.9346, 0.04635, 0.9358, 0.04554, 0.9443, 0.05938, 0.9346, 0.04635, 0.9256, 0.0317, 0.9273, 0.0317, 0.9358, 0.04554, 0.9426, 0.0622, 0.9333, 0.04695, 0.9346, 0.04635, 0.9436, 0.06101, 0.9416, 0.06339, 0.9319, 0.04755, 0.9333, 0.04695, 0.9426, 0.0622, 0.9319, 0.04755, 0.9222, 0.0317, 0.9239, 0.0317, 0.9333, 0.04695, 0.9406, 0.06383, 0.9307, 0.04776, 0.9319, 0.04755, 0.9416, 0.06339, 0.9396, 0.06427, 0.9296, 0.04798, 0.9307, 0.04776, 0.9406, 0.06383, 0.9296, 0.04798, 0.9196, 0.0317, 0.9209, 0.0317, 0.9307, 0.04776, 0.9185, 0.4662, 0.9077, 0.4828, 0.9064, 0.4819, 0.9174, 0.4651, 0.9196, 0.4673, 0.9089, 0.4837, 0.9077, 0.4828, 0.9185, 0.4662, 0.9089, 0.4837, 0.8983, 0.5, 0.8969, 0.4993, 0.9077, 0.4828, 0.9658, 0.07711, 0.9507, 0.07129, 0.9516, 0.07032, 0.9674, 0.07637, 0.9643, 0.07785, 0.9497, 0.07225, 0.9507, 0.07129, 0.9658, 0.07711, 0.9497, 0.07225, 0.9352, 0.06665, 0.9355, 0.06546, 0.9507, 0.07129, 0.9629, 0.07885, 0.9491, 0.07357, 0.9497, 0.07225, 0.9643, 0.07785, 0.9615, 0.07986, 0.9485, 0.07488, 0.9491, 0.07357, 0.9629, 0.07885, 0.9485, 0.07488, 0.9356, 0.06991, 0.9354, 0.06828, 0.9491, 0.07357, 0.9605, 0.08087, 0.9484, 0.0762, 0.9485, 0.07488, 0.9615, 0.07986, 0.9596, 0.08187, 0.9483, 0.07752, 0.9484, 0.0762, 0.9605, 0.08087, 0.9483, 0.07752, 0.937, 0.07317, 0.9363, 0.07154, 0.9484, 0.0762, 0.9866, 0.3551, 0.9866, 0.3418, 0.9879, 0.3417, 0.9879, 0.3558, 0.9852, 0.3544, 0.9852, 0.3418, 0.9866, 0.3418, 0.9866, 0.3551, 0.9852, 0.3418, 0.9852, 0.3292, 0.9866, 0.3284, 0.9866, 0.3418, 0.9834, 0.3541, 0.9834, 0.3418, 0.9852, 0.3418, 0.9852, 0.3544, 0.9817, 0.3539, 0.9817, 0.3418, 0.9834, 0.3418, 0.9834, 0.3541, 0.9817, 0.3418, 0.9817, 0.3297, 0.9834, 0.3294, 0.9834, 0.3418, 0.98, 0.3541, 0.98, 0.3418, 0.9817, 0.3418, 0.9817, 0.3539, 0.9784, 0.3544, 0.9784, 0.3418, 0.98, 0.3418, 0.98, 0.3541, 0.9784, 0.3418, 0.9784, 0.3291, 0.98, 0.3294, 0.98, 0.3418, 0.9773, 0.3551, 0.9773, 0.3417, 0.9784, 0.3418, 0.9784, 0.3544, 0.9761, 0.3558, 0.9761, 0.3417, 0.9773, 0.3417, 0.9773, 0.3551, 0.9761, 0.3417, 0.9761, 0.3276, 0.9773, 0.3284, 0.9773, 0.3417, 0.9695, 0.04679, 0.9574, 0.05146, 0.9568, 0.05014, 0.9681, 0.04579, 0.9709, 0.0478, 0.958, 0.05278, 0.9574, 0.05146, 0.9695, 0.04679, 0.958, 0.05278, 0.945, 0.05775, 0.9452, 0.05612, 0.9574, 0.05146, 0.9718, 0.04881, 0.9581, 0.05409, 0.958, 0.05278, 0.9709, 0.0478, 0.9728, 0.04981, 0.9582, 0.05541, 0.9581, 0.05409, 0.9718, 0.04881, 0.9582, 0.05541, 0.9436, 0.06101, 0.9443, 0.05938, 0.9581, 0.05409, 0.9125, 0.4634, 0.9022, 0.4792, 0.901, 0.4784, 0.9108, 0.4633, 0.9142, 0.4636, 0.9035, 0.4799, 0.9022, 0.4792, 0.9125, 0.4634, 0.9035, 0.4799, 0.8929, 0.4963, 0.892, 0.4949, 0.9022, 0.4792, 0.9158, 0.4643, 0.905, 0.4809, 0.9035, 0.4799, 0.9142, 0.4636, 0.9174, 0.4651, 0.9064, 0.4819, 0.905, 0.4809, 0.9158, 0.4643, 0.9064, 0.4819, 0.8955, 0.4986, 0.8942, 0.4975, 0.905, 0.4809, 0.9686, 0.1158, 0.9686, 0.09596, 0.9698, 0.09596, 0.9698, 0.1161, 0.9674, 0.1156, 0.9674, 0.09596, 0.9686, 0.09596, 0.9686, 0.1158, 0.9674, 0.09596, 0.9674, 0.07637, 0.9686, 0.0761, 0.9686, 0.09596, 0.9658, 0.1148, 0.9658, 0.09596, 0.9674, 0.09596, 0.9674, 0.1156, 0.9643, 0.1141, 0.9643, 0.09596, 0.9658, 0.09596, 0.9658, 0.1148, 0.9643, 0.09596, 0.9643, 0.07785, 0.9658, 0.07711, 0.9658, 0.09596, 0.9629, 0.1131, 0.9629, 0.09596, 0.9643, 0.09596, 0.9643, 0.1141, 0.9615, 0.1121, 0.9615, 0.09596, 0.9629, 0.09596, 0.9629, 0.1131, 0.9615, 0.09596, 0.9615, 0.07986, 0.9629, 0.07885, 0.9629, 0.09596, 0.9776, 0.1445, 0.9836, 0.1567, 0.9825, 0.1575, 0.9761, 0.1445, 0.9791, 0.1445, 0.9847, 0.1559, 0.9836, 0.1567, 0.9776, 0.1445, 0.9847, 0.1559, 0.9903, 0.1673, 0.9896, 0.1689, 0.9836, 0.1567, 0.9809, 0.1445, 0.9862, 0.1553, 0.9847, 0.1559, 0.9791, 0.1445, 0.9827, 0.1445, 0.9877, 0.1547, 0.9862, 0.1553, 0.9809, 0.1445, 0.9877, 0.1547, 0.9927, 0.1649, 0.9915, 0.1661, 0.9862, 0.1553, 0.9842, 0.1445, 0.9891, 0.1544, 0.9877, 0.1547, 0.9827, 0.1445, 0.9858, 0.1445, 0.9906, 0.1542, 0.9891, 0.1544, 0.9842, 0.1445, 0.9906, 0.1542, 0.9954, 0.164, 0.9941, 0.1644, 0.9891, 0.1544, 0.9638, 0.01935, 0.9638, 0.0317, 0.9626, 0.0317, 0.9626, 0.01962, 0.965, 0.01908, 0.965, 0.0317, 0.9638, 0.0317, 0.9638, 0.01935, 0.965, 0.0317, 0.965, 0.04431, 0.9638, 0.04404, 0.9638, 0.0317, 0.9666, 0.01834, 0.9666, 0.0317, 0.965, 0.0317, 0.965, 0.01908, 0.9681, 0.01761, 0.9681, 0.0317, 0.9666, 0.0317, 0.9666, 0.01834, 0.9681, 0.0317, 0.9681, 0.04579, 0.9666, 0.04505, 0.9666, 0.0317, 0.9695, 0.0166, 0.9695, 0.0317, 0.9681, 0.0317, 0.9681, 0.01761, 0.9709, 0.01559, 0.9709, 0.0317, 0.9695, 0.0317, 0.9695, 0.0166, 0.9709, 0.0317, 0.9709, 0.0478, 0.9695, 0.04679, 0.9695, 0.0317, 0.9904, 0.08909, 0.9836, 0.1029, 0.9825, 0.1021, 0.9889, 0.08909, 0.9919, 0.08909, 0.9847, 0.1037, 0.9836, 0.1029, 0.9904, 0.08909, 0.9847, 0.1037, 0.9775, 0.1184, 0.9768, 0.1168, 0.9836, 0.1029, 0.9776, 0.4271, 0.9776, 0.4092, 0.979, 0.4088, 0.979, 0.4264, 0.9761, 0.4278, 0.9761, 0.4097, 0.9776, 0.4092, 0.9776, 0.4271, 0.9761, 0.4097, 0.9761, 0.3915, 0.9776, 0.3913, 0.9776, 0.4092, 0.9812, 0.2505, 0.9826, 0.2661, 0.9809, 0.2663, 0.9794, 0.2505, 0.9829, 0.2505, 0.9843, 0.2659, 0.9826, 0.2661, 0.9812, 0.2505, 0.9843, 0.2659, 0.9857, 0.2813, 0.984, 0.2818, 0.9826, 0.2661, 0.9843, 0.2504, 0.9857, 0.2653, 0.9843, 0.2659, 0.9829, 0.2505, 0.9857, 0.2504, 0.987, 0.2647, 0.9857, 0.2653, 0.9843, 0.2504, 0.987, 0.2647, 0.9883, 0.2789, 0.987, 0.2801, 0.9857, 0.2653, 0.9354, 0.1236, 0.9491, 0.1184, 0.9497, 0.1197, 0.9352, 0.1253, 0.9356, 0.122, 0.9485, 0.117, 0.9491, 0.1184, 0.9354, 0.1236, 0.9485, 0.117, 0.9615, 0.1121, 0.9629, 0.1131, 0.9491, 0.1184, 0.9896, 0.12, 0.9836, 0.1322, 0.9825, 0.1314, 0.9889, 0.1184, 0.9903, 0.1217, 0.9847, 0.1331, 0.9836, 0.1322, 0.9896, 0.12, 0.9847, 0.1331, 0.9791, 0.1445, 0.9776, 0.1445, 0.9836, 0.1322, 0.9915, 0.1229, 0.9862, 0.1337, 0.9847, 0.1331, 0.9903, 0.1217, 0.9927, 0.124, 0.9877, 0.1343, 0.9862, 0.1337, 0.9915, 0.1229, 0.9877, 0.1343, 0.9827, 0.1445, 0.9809, 0.1445, 0.9862, 0.1337, 0.9843, 0.3063, 0.9864, 0.2957, 0.988, 0.2956, 0.9858, 0.3064, 0.9828, 0.3062, 0.9849, 0.2959, 0.9864, 0.2957, 0.9843, 0.3063, 0.9849, 0.2959, 0.987, 0.2855, 0.9886, 0.2851, 0.9864, 0.2957, 0.981, 0.3062, 0.9832, 0.2956, 0.9849, 0.2959, 0.9828, 0.3062, 0.9793, 0.3062, 0.9814, 0.2954, 0.9832, 0.2956, 0.981, 0.3062, 0.9814, 0.2954, 0.9836, 0.2846, 0.9853, 0.285, 0.9832, 0.2956, 0.9777, 0.3063, 0.98, 0.2948, 0.9814, 0.2954, 0.9793, 0.3062, 0.9761, 0.3064, 0.9786, 0.2943, 0.98, 0.2948, 0.9777, 0.3063, 0.9786, 0.2943, 0.981, 0.2822, 0.9823, 0.2834, 0.98, 0.2948, 0.9452, 0.00727, 0.9574, 0.01194, 0.9568, 0.01325, 0.9454, 0.008898, 0.945, 0.005641, 0.958, 0.01062, 0.9574, 0.01194, 0.9452, 0.00727, 0.958, 0.01062, 0.9709, 0.01559, 0.9695, 0.0166, 0.9574, 0.01194, 0.9768, 0.06141, 0.9836, 0.07525, 0.9825, 0.07606, 0.9761, 0.06303, 0.9775, 0.05978, 0.9847, 0.07443, 0.9836, 0.07525, 0.9768, 0.06141, 0.9847, 0.07443, 0.9919, 0.08909, 0.9904, 0.08909, 0.9836, 0.07525, 0.9787, 0.05858, 0.9862, 0.07384, 0.9847, 0.07443, 0.9775, 0.05978, 0.9799, 0.05739, 0.9877, 0.07324, 0.9862, 0.07384, 0.9787, 0.05858, 0.9877, 0.07324, 0.9955, 0.08909, 0.9937, 0.08909, 0.9862, 0.07384, 0.9778, 0.2505, 0.9792, 0.2661, 0.9775, 0.2659, 0.9761, 0.2504, 0.9794, 0.2505, 0.9809, 0.2663, 0.9792, 0.2661, 0.9778, 0.2505, 0.9809, 0.2663, 0.9823, 0.2822, 0.9806, 0.2817, 0.9792, 0.2661])
me_torus.materials.append(mat_tent)
me_torus.update()
me_cube_002 = bpy.data.meshes.new('Cube.002')
me_cube_002.from_pydata([(0.8995, -2.4, -0.02831), (0.8995, -2.4, 0.1217), (0.8995, -2.3, -0.02831), (0.8995, -2.3, 0.1217), (0.9995, -2.4, -0.02831), (0.9995, -2.4, 0.1217), (0.9995, -2.3, -0.02831), (0.9995, -2.3, 0.1217), (0.9295, -2.37, 0.04669), (0.9295, -2.33, 0.04669), (0.9695, -2.33, 0.04669), (0.9695, -2.37, 0.04669), (0.8995, -2.35, -0.02831), (0.9145, -2.385, 0.08419), (0.8995, -2.35, 0.1217), (0.9145, -2.315, 0.009188), (0.9495, -2.3, -0.02831), (0.9495, -2.3, 0.1217), (0.9845, -2.315, 0.009188), (0.9995, -2.35, -0.02831), (0.9995, -2.35, 0.1217), (0.9845, -2.385, 0.009188), (0.9495, -2.4, -0.02831), (0.9495, -2.4, 0.1217), (0.9145, -2.385, 0.009188), (0.9145, -2.315, 0.08419), (0.9845, -2.315, 0.08419), (0.9845, -2.385, 0.08419), (0.9495, -2.37, 0.04669), (0.9695, -2.35, 0.04669), (0.9495, -2.33, 0.04669), (0.9295, -2.35, 0.04669), (0.9145, -2.35, 0.009188), (0.9495, -2.315, 0.009188), (0.9845, -2.35, 0.009188), (0.9495, -2.385, 0.009188), (0.9495, -2.35, 0.1217), (0.9495, -2.35, -0.02831), (0.9495, -2.385, 0.08419), (0.9845, -2.35, 0.08419), (0.9495, -2.315, 0.08419), (0.9145, -2.35, 0.08419)], [], [(41, 14, 3, 25), (40, 17, 7, 26), (39, 20, 5, 27), (38, 23, 1, 13), (37, 19, 4, 22), (36, 14, 1, 23), (35, 28, 8, 24), (34, 29, 11, 21), (33, 30, 10, 18), (32, 31, 9, 15), (12, 32, 15, 2), (0, 24, 32, 12), (24, 8, 31, 32), (16, 33, 18, 6), (2, 15, 33, 16), (15, 9, 30, 33), (19, 34, 21, 4), (6, 18, 34, 19), (18, 10, 29, 34), (22, 35, 24, 0), (4, 21, 35, 22), (21, 11, 28, 35), (20, 36, 23, 5), (7, 17, 36, 20), (17, 3, 14, 36), (12, 37, 22, 0), (2, 16, 37, 12), (16, 6, 19, 37), (28, 38, 13, 8), (11, 27, 38, 28), (27, 5, 23, 38), (29, 39, 27, 11), (10, 26, 39, 29), (26, 7, 20, 39), (30, 40, 26, 10), (9, 25, 40, 30), (25, 3, 17, 40), (31, 41, 25, 9), (8, 13, 41, 31), (13, 1, 14, 41)])
me_cube_002.polygons.foreach_set('use_smooth', [True] * 40)
_uv = me_cube_002.uv_layers.new(name='UVMap')
_uv.uv.foreach_set('vector', [0.5833, 0.6031, 0.5833, 0.5358, 0.6667, 0.5358, 0.6417, 0.6031, 0.5833, 0.8352, 0.5833, 0.7679, 0.6667, 0.7679, 0.6417, 0.8352, 0.75, 0.5845, 0.75, 0.5358, 0.8333, 0.5358, 0.8083, 0.5845, 0.75, 0.8166, 0.75, 0.7679, 0.8333, 0.7679, 0.8083, 0.8166, 0.9167, 0.6191, 0.8333, 0.6191, 0.8333, 0.5358, 0.9167, 0.5358, 0.9167, 0.7858, 0.8333, 0.7858, 0.8333, 0.7024, 0.9167, 0.7024, 0.75, 0.9327, 0.75, 0.8654, 0.7833, 0.8654, 0.8083, 0.9327, 0.75, 0.7006, 0.75, 0.6333, 0.7833, 0.6333, 0.8083, 0.7006, 0.5833, 0.9513, 0.5833, 0.9025, 0.6167, 0.9025, 0.6417, 0.9513, 0.5833, 0.7191, 0.5833, 0.6704, 0.6167, 0.6704, 0.6417, 0.7191, 0.5833, 0.7679, 0.5833, 0.7191, 0.6417, 0.7191, 0.6667, 0.7679, 0.5, 0.7679, 0.525, 0.7191, 0.5833, 0.7191, 0.5833, 0.7679, 0.525, 0.7191, 0.55, 0.6704, 0.5833, 0.6704, 0.5833, 0.7191, 0.5833, 1.0, 0.5833, 0.9513, 0.6417, 0.9513, 0.6667, 1.0, 0.5, 1.0, 0.525, 0.9513, 0.5833, 0.9513, 0.5833, 1.0, 0.525, 0.9513, 0.55, 0.9025, 0.5833, 0.9025, 0.5833, 0.9513, 0.75, 0.7679, 0.75, 0.7006, 0.8083, 0.7006, 0.8333, 0.7679, 0.6667, 0.7679, 0.6917, 0.7006, 0.75, 0.7006, 0.75, 0.7679, 0.6917, 0.7006, 0.7167, 0.6333, 0.75, 0.6333, 0.75, 0.7006, 0.75, 1.0, 0.75, 0.9327, 0.8083, 0.9327, 0.8333, 1.0, 0.6667, 1.0, 0.6917, 0.9327, 0.75, 0.9327, 0.75, 1.0, 0.6917, 0.9327, 0.7167, 0.8654, 0.75, 0.8654, 0.75, 0.9327, 1.0, 0.7858, 0.9167, 0.7858, 0.9167, 0.7024, 1.0, 0.7024, 1.0, 0.8691, 0.9167, 0.8691, 0.9167, 0.7858, 1.0, 0.7858, 0.9167, 0.8691, 0.8333, 0.8691, 0.8333, 0.7858, 0.9167, 0.7858, 1.0, 0.6191, 0.9167, 0.6191, 0.9167, 0.5358, 1.0, 0.5358, 1.0, 0.7024, 0.9167, 0.7024, 0.9167, 0.6191, 1.0, 0.6191, 0.9167, 0.7024, 0.8333, 0.7024, 0.8333, 0.6191, 0.9167, 0.6191, 0.75, 0.8654, 0.75, 0.8166, 0.8083, 0.8166, 0.7833, 0.8654, 0.7167, 0.8654, 0.6917, 0.8166, 0.75, 0.8166, 0.75, 0.8654, 0.6917, 0.8166, 0.6667, 0.7679, 0.75, 0.7679, 0.75, 0.8166, 0.75, 0.6333, 0.75, 0.5845, 0.8083, 0.5845, 0.7833, 0.6333, 0.7167, 0.6333, 0.6917, 0.5845, 0.75, 0.5845, 0.75, 0.6333, 0.6917, 0.5845, 0.6667, 0.5358, 0.75, 0.5358, 0.75, 0.5845, 0.5833, 0.9025, 0.5833, 0.8352, 0.6417, 0.8352, 0.6167, 0.9025, 0.55, 0.9025, 0.525, 0.8352, 0.5833, 0.8352, 0.5833, 0.9025, 0.525, 0.8352, 0.5, 0.7679, 0.5833, 0.7679, 0.5833, 0.8352, 0.5833, 0.6704, 0.5833, 0.6031, 0.6417, 0.6031, 0.6167, 0.6704, 0.55, 0.6704, 0.525, 0.6031, 0.5833, 0.6031, 0.5833, 0.6704, 0.525, 0.6031, 0.5, 0.5358, 0.5833, 0.5358, 0.5833, 0.6031])
me_cube_002.materials.append(mat_tent)
me_cube_002.update()

# ---- objects
ob_outer_layer = bpy.data.objects.new('Outer Layer', me_plane)
ob_inner_tent = bpy.data.objects.new('Inner Tent', me_plane_001)
ob_poles = bpy.data.objects.new('Poles', me_cube_001)
ob_groundsheet = bpy.data.objects.new('Groundsheet', me_plane_002)
ob_guy_lines = bpy.data.objects.new('Guy Lines', me_torus)
ob_stakes = bpy.data.objects.new('Stakes', me_cube_002)

# ---- transforms, parenting, visibility, modifiers, constraints
ob_outer_layer.location = (0.0, 0.0, 0.01)
_m = ob_outer_layer.modifiers.new('Mirror', 'MIRROR')
_m.use_axis = (True, True, False)
_m.use_clip = True
_m = ob_outer_layer.modifiers.new('Solidify', 'SOLIDIFY')
_m = ob_outer_layer.modifiers.new('Smooth by Angle', 'NODES')
_m.node_group = ng_smooth_by_angle
_m.use_pin_to_last = True
_m.show_group_selector = False
ob_inner_tent.location = (0.0, 0.0, 0.0)
_m = ob_inner_tent.modifiers.new('Mirror', 'MIRROR')
_m.use_axis = (True, True, False)
_m.use_clip = True
_m = ob_inner_tent.modifiers.new('Solidify', 'SOLIDIFY')
_m = ob_inner_tent.modifiers.new('Smooth by Angle', 'NODES')
_m.node_group = ng_smooth_by_angle
_m.use_pin_to_last = True
_m.show_group_selector = False
ob_poles.location = (0.0, 0.0, 0.0)
_m = ob_poles.modifiers.new('Mirror', 'MIRROR')
_m = ob_poles.modifiers.new('Smooth by Angle', 'NODES')
_m.node_group = ng_smooth_by_angle
_m.use_pin_to_last = True
_m.show_group_selector = False
ob_groundsheet.location = (0.0, 0.0, 0.0)
_m = ob_groundsheet.modifiers.new('Smooth by Angle', 'NODES')
_m.node_group = ng_smooth_by_angle
_m.use_pin_to_last = True
_m.show_group_selector = False
ob_guy_lines.location = (0.0, 0.0, 0.0)
_m = ob_guy_lines.modifiers.new('Mirror', 'MIRROR')
_m.use_axis = (True, True, False)
_m = ob_guy_lines.modifiers.new('Smooth by Angle', 'NODES')
_m.node_group = ng_smooth_by_angle
_m.use_pin_to_last = True
_m.show_group_selector = False
ob_stakes.location = (0.0, 0.0, 0.0)
_m = ob_stakes.modifiers.new('Mirror', 'MIRROR')
_m.use_axis = (True, True, False)
_m = ob_stakes.modifiers.new('Smooth by Angle', 'NODES')
_m.node_group = ng_smooth_by_angle
_m.use_pin_to_last = True
_m.show_group_selector = False

# ---- collection membership
col_collection.objects.link(ob_outer_layer)
col_collection.objects.link(ob_inner_tent)
col_collection.objects.link(ob_poles)
col_collection.objects.link(ob_groundsheet)
col_collection.objects.link(ob_guy_lines)
col_collection.objects.link(ob_stakes)

# ---- scene / render settings (as saved in the file)
scene.frame_start = 1; scene.frame_end = 250; scene.frame_set(1)
scene.render.engine = 'BLENDER_EEVEE_NEXT'
bpy.context.view_layer.update()

# ---- added for rendering (the .blend has no active camera and no usable light): camera, sun
cam_auto = bpy.data.cameras.new('AutoCamera')
cam_auto.lens = 50.0
cam_auto.sensor_width = 36.0
cam_auto.clip_end = 1000.0
ob_auto_camera = bpy.data.objects.new('AutoCamera', cam_auto)
scene.collection.objects.link(ob_auto_camera)
ob_auto_camera.location = (5.72163, -6.86596, 5.7753)
ob_auto_camera.rotation_euler = (1.09748, -7.21219e-08, 0.694738)
scene.camera = ob_auto_camera
light_auto_sun = bpy.data.lights.new('AutoSun', 'SUN')
light_auto_sun.energy = 3.0
light_auto_sun.angle = 0.0523599
ob_auto_sun = bpy.data.objects.new('AutoSun', light_auto_sun)
scene.collection.objects.link(ob_auto_sun)
ob_auto_sun.rotation_euler = (0.872665, 0.174533, 0.523599)
bpy.context.view_layer.update()
